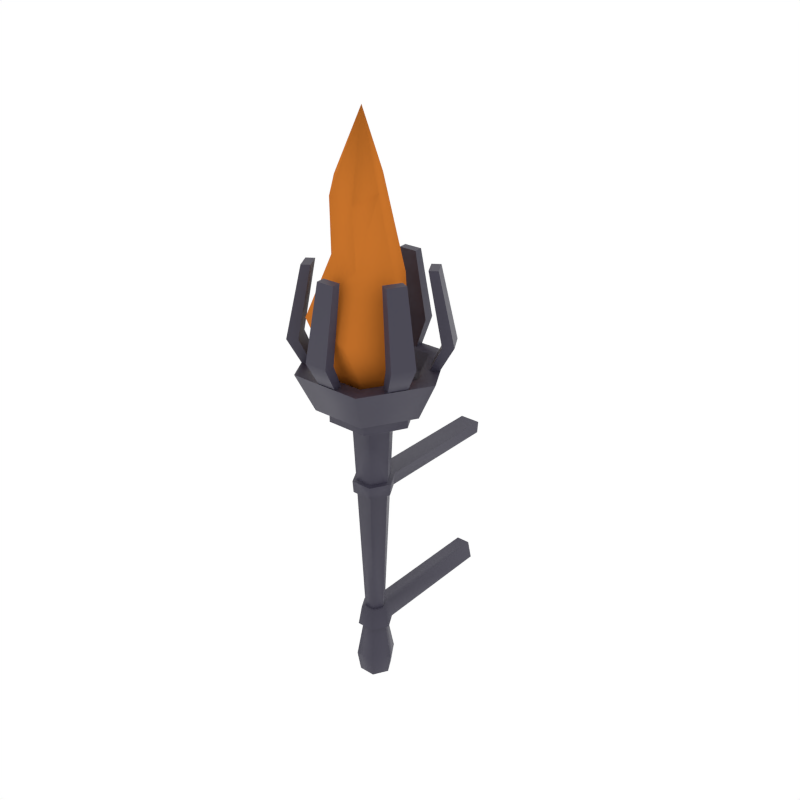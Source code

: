 # Source: Sconce.blend  (saved by Blender 2.93.21; exported with 4.5.12 LTS)
import bpy
from mathutils import Matrix  # noqa: F401  (used for matrix-valued properties, if any)

bpy.ops.wm.read_factory_settings(use_empty=True)
scene = bpy.context.scene
scene.name = 'Scene'

# ---- collections
col_collection_1 = bpy.data.collections.new('Collection 1'); scene.collection.children.link(col_collection_1)

# ---- materials (node trees are filled in below, after node groups)
mat_darkmetal = bpy.data.materials.new('DarkMetal')
mat_darkmetal.alpha_threshold = 0.0
mat_darkmetal.diffuse_color = (0.04147, 0.03704, 0.06072, 1.0)
mat_darkmetal.roughness = 0.5
mat_fire = bpy.data.materials.new('Fire')
mat_fire.alpha_threshold = 0.0
mat_fire.diffuse_color = (0.5711, 0.1714, 0.02519, 1.0)
mat_fire.roughness = 0.5

# ---- node groups
ng_auto_smooth = bpy.data.node_groups.new('Auto Smooth', 'GeometryNodeTree')
_s = ng_auto_smooth.interface.new_socket(name='Geometry', in_out='OUTPUT', socket_type='NodeSocketGeometry')
_s = ng_auto_smooth.interface.new_socket(name='Geometry', in_out='INPUT', socket_type='NodeSocketGeometry')
_s = ng_auto_smooth.interface.new_socket(name='Angle', in_out='INPUT', socket_type='NodeSocketFloat')
_s.subtype = 'ANGLE'
_s.min_value = 0.0
_s.max_value = 3.142
ng_auto_smooth.is_modifier = True
_N = ng_auto_smooth.nodes; _L = ng_auto_smooth.links
n0 = _N.new('NodeGroupOutput'); n0.name = 'Group Output'; n0.location = (480, -100)
n1 = _N.new('NodeGroupInput'); n1.name = 'Group Input'; n1.location = (-420, -300)
n2 = _N.new('NodeGroupInput'); n2.name = 'Group Input.001'; n2.location = (-60, -100)
n3 = _N.new('GeometryNodeSetShadeSmooth'); n3.name = 'Set Shade Smooth'; n3.location = (120, -100)
n3.domain = 'EDGE'
n4 = _N.new('GeometryNodeSetShadeSmooth'); n4.name = 'Set Shade Smooth.001'; n4.location = (300, -100)
n5 = _N.new('GeometryNodeInputMeshEdgeAngle'); n5.name = 'Edge Angle'; n5.location = (-420, -220)
n6 = _N.new('GeometryNodeInputEdgeSmooth'); n6.name = 'Is Edge Smooth'; n6.location = (-60, -160)
n7 = _N.new('GeometryNodeInputShadeSmooth'); n7.name = 'Is Face Smooth'; n7.location = (-240, -340)
n8 = _N.new('FunctionNodeBooleanMath'); n8.name = 'Boolean Math'; n8.location = (-60, -220)
n9 = _N.new('FunctionNodeCompare'); n9.name = 'Compare'; n9.location = (-240, -180)
n9.operation = 'LESS_EQUAL'
_L.new(n5.outputs[0], n9.inputs[0])
_L.new(n4.outputs[0], n0.inputs[0])
_L.new(n1.outputs[1], n9.inputs[1])
_L.new(n9.outputs[0], n8.inputs[0])
_L.new(n7.outputs[0], n8.inputs[1])
_L.new(n2.outputs[0], n3.inputs[0])
_L.new(n6.outputs[0], n3.inputs[1])
_L.new(n3.outputs[0], n4.inputs[0])
_L.new(n8.outputs[0], n3.inputs[2])
n0.is_active_output = True

# ---- material node trees
mat_darkmetal.use_nodes = True; mat_darkmetal.node_tree.nodes.clear()
_N = mat_darkmetal.node_tree.nodes; _L = mat_darkmetal.node_tree.links
n0 = _N.new('ShaderNodeOutputMaterial'); n0.name = 'Material Output'; n0.location = (300, 300)
n1 = _N.new('ShaderNodeBsdfPrincipled'); n1.name = 'Principled BSDF'; n1.location = (10, 300)
n1.distribution = 'GGX'
n1.subsurface_method = 'BURLEY'
n1.inputs[0].default_value = (0.04092, 0.03689, 0.06125, 1.0)
n1.inputs[3].default_value = 1.45
n1.inputs[27].default_value = (0.0, 0.0, 0.0, 1.0)
n1.inputs[28].default_value = 1.0
_L.new(n1.outputs[0], n0.inputs[0])
n0.is_active_output = True
mat_fire.use_nodes = True; mat_fire.node_tree.nodes.clear()
_N = mat_fire.node_tree.nodes; _L = mat_fire.node_tree.links
n0 = _N.new('ShaderNodeOutputMaterial'); n0.name = 'Material Output'; n0.location = (300, 300)
n1 = _N.new('ShaderNodeBsdfPrincipled'); n1.name = 'Principled BSDF'; n1.location = (10, 300)
n1.distribution = 'GGX'
n1.subsurface_method = 'BURLEY'
n1.inputs[0].default_value = (0.5711, 0.1714, 0.02519, 1.0)
n1.inputs[2].default_value = 0.0
n1.inputs[3].default_value = 1.45
n1.inputs[13].default_value = 0.0
n1.inputs[27].default_value = (0.0, 0.0, 0.0, 1.0)
n1.inputs[28].default_value = 1.0
_L.new(n1.outputs[0], n0.inputs[0])
n0.is_active_output = True

# ---- world
world_world = bpy.data.worlds.new('World'); scene.world = world_world
world_world.color = (1.0, 1.0, 1.0)
world_world.use_sun_shadow = False
world_world.sun_shadow_jitter_overblur = 0.0
world_world.cycles.sampling_method = 'NONE'
world_world.cycles.sample_map_resolution = 256

# ---- meshes
me_cylinder_004 = bpy.data.meshes.new('Cylinder.004')
me_cylinder_004.from_pydata([(0.01362, 0.1148, 0.3847), (-0.02099, 0.1145, 0.3847), (0.01501, 0.09798, 0.3847), (0.0171, 0.1441, 0.4383), (0.01362, 0.1148, 0.5727), (-0.02634, 0.1438, 0.4383), (0.01883, 0.123, 0.4383), (0.01501, 0.09798, 0.5727), (-0.02461, 0.1226, 0.4383), (-0.01961, 0.09771, 0.5727), (-0.01961, 0.09771, 0.3847), (-0.02099, 0.1145, 0.5727), (0.01236, -0.02141, -0.1607), (-0.03806, -1.664e-09, 0.2708), (0.02472, -1.346e-09, -0.1607), (-0.01903, 0.03296, 0.2708), (0.01236, 0.02141, -0.1607), (0.01903, 0.03296, 0.2708), (-0.01236, -0.02141, -0.1607), (0.03806, -1.664e-09, 0.2708), (-0.01236, 0.02141, -0.1607), (0.01903, -0.03296, 0.2708), (-0.02472, -1.346e-09, -0.1607), (-0.01903, -0.03296, 0.2708), (-0.0316, -1.098e-09, -0.2708), (-0.03806, -1.664e-09, -0.231), (-0.0158, 0.02737, -0.2708), (-0.01903, 0.03296, -0.231), (0.0158, 0.02737, -0.2708), (0.01903, 0.03296, -0.231), (0.0316, -2.873e-09, -0.2708), (0.03806, -1.664e-09, -0.231), (0.0158, -0.02737, -0.2708), (0.01903, -0.03296, -0.231), (-0.0158, -0.02737, -0.2708), (-0.01903, -0.03296, -0.231), (0.009865, -0.01709, -0.1187), (0.01973, -1.135e-09, -0.1187), (0.009865, 0.01709, -0.1187), (-0.009865, 0.01709, -0.1187), (-0.01973, -1.135e-09, -0.1187), (-0.009865, -0.01709, -0.1187), (-0.03981, 0.06895, 0.2925), (-0.07962, 3.467e-09, 0.2925), (0.03981, 0.06895, 0.2925), (0.07962, 3.467e-09, 0.2925), (0.03981, -0.06895, 0.2925), (-0.03981, -0.06895, 0.2925), (-0.03981, 0.06895, 0.3197), (-0.07962, 5.627e-09, 0.3197), (0.03981, 0.06895, 0.3197), (0.07962, 5.627e-09, 0.3197), (0.03981, -0.06895, 0.3197), (-0.03981, -0.06895, 0.3197), (-0.05199, 0.09005, 0.3197), (-0.104, 5.846e-09, 0.3197), (0.05199, 0.09005, 0.3197), (0.104, 5.846e-09, 0.3197), (0.05199, -0.09005, 0.3197), (-0.05199, -0.09005, 0.3197), (-0.06957, 0.1205, 0.3932), (-0.1391, 9.91e-09, 0.3932), (0.06957, 0.1205, 0.3932), (0.1391, 9.91e-09, 0.3932), (0.06957, -0.1205, 0.3932), (-0.06957, -0.1205, 0.3932), (-0.05255, 0.09101, 0.3932), (-0.1051, 8.226e-09, 0.3932), (0.05255, 0.09101, 0.3932), (0.1051, 8.226e-09, 0.3932), (0.05255, -0.09101, 0.3932), (-0.05255, -0.09101, 0.3932), (-0.04469, 0.07741, 0.3645), (-0.08938, -1.256e-09, 0.3645), (0.04469, 0.07741, 0.3645), (0.08938, -1.256e-09, 0.3645), (0.04469, -0.07741, 0.3645), (-0.04469, -0.07741, 0.3645), (-0.03315, -1.522e-09, 0.1664), (-0.01657, -0.02871, 0.1664), (0.01657, -0.02871, 0.1664), (0.03315, -1.522e-09, 0.1664), (0.01657, 0.02871, 0.1664), (-0.01657, 0.02871, 0.1664), (0.01589, -0.02753, 0.1375), (0.03179, -1.483e-09, 0.1375), (0.01589, 0.02753, 0.1375), (-0.01589, 0.02753, 0.1375), (-0.03179, -1.483e-09, 0.1375), (-0.01589, -0.02753, 0.1375), (-0.01718, 0.02976, -0.1588), (0.01718, -0.02976, -0.1588), (0.03437, -1.723e-09, -0.1588), (0.01718, 0.02976, -0.1588), (-0.03437, -1.723e-09, -0.1588), (-0.01718, -0.02976, -0.1588), (-0.0389, -1.755e-09, 0.1403), (-0.04057, -1.803e-09, 0.1635), (-0.01945, -0.03369, 0.1403), (-0.02028, -0.03513, 0.1635), (-0.02028, 0.03513, 0.1635), (0.02028, 0.03513, 0.1635), (0.02028, -0.03513, 0.1635), (0.04057, -1.803e-09, 0.1635), (0.01945, -0.03369, 0.1403), (0.0389, -1.755e-09, 0.1403), (0.01945, 0.03369, 0.1403), (-0.01945, 0.03369, 0.1403), (0.01371, -0.02376, -0.1206), (0.02743, -1.431e-09, -0.1206), (0.01371, 0.02376, -0.1206), (-0.01371, 0.02376, -0.1206), (-0.02743, -1.431e-09, -0.1206), (-0.01371, -0.02376, -0.1206), (-0.01718, 0.2882, -0.1588), (0.01718, 0.2882, -0.1588), (-0.01371, 0.2822, -0.1206), (0.01371, 0.2822, -0.1206), (-0.02028, 0.2935, 0.1635), (0.02028, 0.2935, 0.1635), (0.01945, 0.2921, 0.1403), (-0.01945, 0.2921, 0.1403), (-0.03283, 0.05687, 0.3645), (-0.06567, -2.528e-09, 0.3645), (0.03283, 0.05687, 0.3645), (0.06567, -2.528e-09, 0.3645), (0.03283, -0.05687, 0.3645), (-0.03283, -0.05687, 0.3645), (-0.01362, -0.1148, 0.3847), (0.02099, -0.1145, 0.3847), (-0.01501, -0.09798, 0.3847), (-0.0171, -0.1441, 0.4383), (-0.01362, -0.1148, 0.5727), (0.02634, -0.1438, 0.4383), (-0.01883, -0.123, 0.4383), (-0.01501, -0.09798, 0.5727), (0.02461, -0.1226, 0.4383), (0.01961, -0.09771, 0.5727), (0.01961, -0.09771, 0.3847), (0.02099, -0.1145, 0.5727), (0.09262, -0.06921, 0.3847), (0.1097, -0.0391, 0.3847), (0.07735, -0.06199, 0.3847), (0.1162, -0.08686, 0.4383), (0.09262, -0.06921, 0.5727), (0.1377, -0.04907, 0.4383), (0.09708, -0.0778, 0.4383), (0.07735, -0.06199, 0.5727), (0.1185, -0.04001, 0.4383), (0.09443, -0.03188, 0.5727), (0.09443, -0.03188, 0.3847), (0.1097, -0.0391, 0.5727), (0.1062, 0.04561, 0.3847), (0.08871, 0.07545, 0.3847), (0.09236, 0.036, 0.3847), (0.1333, 0.05724, 0.4383), (0.1062, 0.04561, 0.5727), (0.1113, 0.0947, 0.4383), (0.1159, 0.04518, 0.4383), (0.09236, 0.036, 0.5727), (0.0939, 0.08263, 0.4383), (0.07482, 0.06584, 0.5727), (0.07482, 0.06584, 0.3847), (0.08871, 0.07545, 0.5727), (-0.09262, 0.06921, 0.3847), (-0.1097, 0.0391, 0.3847), (-0.07735, 0.06199, 0.3847), (-0.1162, 0.08686, 0.4383), (-0.09262, 0.06921, 0.5727), (-0.1377, 0.04907, 0.4383), (-0.09708, 0.0778, 0.4383), (-0.07735, 0.06199, 0.5727), (-0.1185, 0.04001, 0.4383), (-0.09443, 0.03188, 0.5727), (-0.09443, 0.03188, 0.3847), (-0.1097, 0.0391, 0.5727), (-0.1062, -0.04561, 0.3847), (-0.08871, -0.07545, 0.3847), (-0.09236, -0.036, 0.3847), (-0.1333, -0.05724, 0.4383), (-0.1062, -0.04561, 0.5727), (-0.1113, -0.0947, 0.4383), (-0.1159, -0.04518, 0.4383), (-0.09236, -0.036, 0.5727), (-0.0939, -0.08263, 0.4383), (-0.07482, -0.06584, 0.5727), (-0.07482, -0.06584, 0.3847), (-0.08871, -0.07545, 0.5727)], [], [(1, 5, 3, 0), (1, 0, 2, 10), (0, 3, 6, 2), (5, 11, 4, 3), (3, 4, 7, 6), (6, 7, 9, 8), (2, 6, 8, 10), (8, 9, 11, 5), (10, 8, 5, 1), (11, 9, 7, 4), (79, 23, 13, 78), (82, 17, 19, 81), (81, 19, 21, 80), (80, 21, 23, 79), (13, 23, 47, 43), (25, 22, 20, 27), (83, 15, 17, 82), (78, 13, 15, 83), (25, 27, 26, 24), (27, 29, 28, 26), (29, 31, 30, 28), (31, 33, 32, 30), (33, 35, 34, 32), (35, 25, 24, 34), (24, 26, 28, 30, 32, 34), (27, 20, 16, 29), (33, 12, 18, 35), (31, 14, 12, 33), (29, 16, 14, 31), (35, 18, 22, 25), (18, 12, 91, 95), (20, 22, 94, 90), (36, 41, 113, 108), (12, 14, 92, 91), (14, 16, 93, 92), (41, 40, 112, 113), (43, 47, 53, 49), (21, 19, 45, 46), (17, 15, 42, 44), (23, 21, 46, 47), (15, 13, 43, 42), (19, 17, 44, 45), (53, 52, 58, 59), (46, 45, 51, 52), (44, 42, 48, 50), (47, 46, 52, 53), (45, 44, 50, 51), (42, 43, 49, 48), (55, 59, 65, 61), (51, 50, 56, 57), (48, 49, 55, 54), (49, 53, 59, 55), (52, 51, 57, 58), (50, 48, 54, 56), (65, 64, 70, 71), (58, 57, 63, 64), (56, 54, 60, 62), (59, 58, 64, 65), (57, 56, 62, 63), (54, 55, 61, 60), (67, 71, 77, 73), (63, 62, 68, 69), (60, 61, 67, 66), (61, 65, 71, 67), (64, 63, 69, 70), (62, 60, 66, 68), (77, 76, 126, 127), (70, 69, 75, 76), (68, 66, 72, 74), (71, 70, 76, 77), (69, 68, 74, 75), (66, 67, 73, 72), (81, 80, 102, 103), (85, 86, 106, 105), (86, 87, 107, 106), (80, 79, 99, 102), (88, 89, 98, 96), (79, 78, 97, 99), (94, 112, 111, 90), (41, 89, 88, 40), (38, 86, 85, 37), (37, 85, 84, 36), (36, 84, 89, 41), (39, 87, 86, 38), (37, 36, 108, 109), (95, 113, 112, 94), (93, 110, 109, 92), (92, 109, 108, 91), (91, 108, 113, 95), (100, 101, 119, 118), (96, 97, 100, 107), (111, 110, 117, 116), (104, 102, 99, 98), (105, 103, 102, 104), (106, 101, 103, 105), (98, 99, 97, 96), (87, 88, 96, 107), (78, 83, 100, 97), (84, 85, 105, 104), (82, 81, 103, 101), (83, 82, 101, 100), (89, 84, 104, 98), (40, 88, 87, 39), (22, 18, 95, 94), (40, 39, 111, 112), (16, 20, 90, 93), (38, 37, 109, 110), (39, 38, 110, 111), (114, 116, 117, 115), (121, 118, 119, 120), (101, 106, 120, 119), (90, 111, 116, 114), (93, 90, 114, 115), (107, 100, 118, 121), (110, 93, 115, 117), (106, 107, 121, 120), (75, 74, 124, 125), (72, 73, 123, 122), (73, 77, 127, 123), (76, 75, 125, 126), (74, 72, 122, 124), (129, 133, 131, 128), (129, 128, 130, 138), (128, 131, 134, 130), (133, 139, 132, 131), (131, 132, 135, 134), (134, 135, 137, 136), (130, 134, 136, 138), (136, 137, 139, 133), (138, 136, 133, 129), (139, 137, 135, 132), (141, 145, 143, 140), (141, 140, 142, 150), (140, 143, 146, 142), (145, 151, 144, 143), (143, 144, 147, 146), (146, 147, 149, 148), (142, 146, 148, 150), (148, 149, 151, 145), (150, 148, 145, 141), (151, 149, 147, 144), (153, 157, 155, 152), (153, 152, 154, 162), (152, 155, 158, 154), (157, 163, 156, 155), (155, 156, 159, 158), (158, 159, 161, 160), (154, 158, 160, 162), (160, 161, 163, 157), (162, 160, 157, 153), (163, 161, 159, 156), (165, 169, 167, 164), (165, 164, 166, 174), (164, 167, 170, 166), (169, 175, 168, 167), (167, 168, 171, 170), (170, 171, 173, 172), (166, 170, 172, 174), (172, 173, 175, 169), (174, 172, 169, 165), (175, 173, 171, 168), (177, 181, 179, 176), (177, 176, 178, 186), (176, 179, 182, 178), (181, 187, 180, 179), (179, 180, 183, 182), (182, 183, 185, 184), (178, 182, 184, 186), (184, 185, 187, 181), (186, 184, 181, 177), (187, 185, 183, 180)])
me_cylinder_004.polygons.foreach_set('use_smooth', [True] * 171)
me_cylinder_004.materials.append(mat_darkmetal)
me_cylinder_004.use_remesh_preserve_volume = False
me_cylinder_004.use_remesh_preserve_attributes = False
me_cylinder_004.use_mirror_vertex_groups = False
me_cylinder_004.update()
me_cylinder_007 = bpy.data.meshes.new('Cylinder.007')
me_cylinder_007.from_pydata([(-0.03283, 0.05687, 0.3645), (-0.06567, -2.528e-09, 0.3645), (0.03283, 0.05687, 0.3645), (0.06567, -2.528e-09, 0.3645), (0.03283, -0.05687, 0.3645), (-0.03283, -0.05687, 0.3645), (-0.04851, 0.05129, 0.5002), (-0.0917, -0.02883, 0.5168), (0.03788, 0.05129, 0.4671), (0.08107, -0.02883, 0.4505), (0.03788, -0.109, 0.4671), (-0.04851, -0.109, 0.5002), (-0.02083, 0.04929, 0.5735), (-0.05807, -0.0003865, 0.5937), (0.04199, 0.03913, 0.5588), (0.06758, -0.02069, 0.5644), (0.03034, -0.07036, 0.5847), (-0.03249, -0.06021, 0.5994), (-0.04406, 0.0277, 0.7313), (-0.07037, -0.008489, 0.7144), (0.002999, 0.02896, 0.7229), (0.02374, -0.005973, 0.6977), (-0.002568, -0.04216, 0.6808), (-0.04963, -0.04342, 0.6892), (0.05165, -0.07536, 0.8542)], [], [(5, 4, 10, 11), (7, 11, 17, 13), (3, 2, 8, 9), (0, 1, 7, 6), (1, 5, 11, 7), (4, 3, 9, 10), (2, 0, 6, 8), (17, 16, 22, 23), (10, 9, 15, 16), (8, 6, 12, 14), (11, 10, 16, 17), (9, 8, 14, 15), (6, 7, 13, 12), (22, 21, 24), (15, 14, 20, 21), (12, 13, 19, 18), (13, 17, 23, 19), (16, 15, 21, 22), (14, 12, 18, 20), (20, 18, 24), (23, 22, 24), (21, 20, 24), (18, 19, 24), (19, 23, 24)])
me_cylinder_007.polygons.foreach_set('use_smooth', [True] * 24)
me_cylinder_007.materials.append(mat_fire)
me_cylinder_007.use_remesh_preserve_volume = False
me_cylinder_007.use_remesh_preserve_attributes = False
me_cylinder_007.use_mirror_vertex_groups = False
me_cylinder_007.update()

# ---- objects
ob_base = bpy.data.objects.new('Base', me_cylinder_004)
ob_flame = bpy.data.objects.new('Flame', me_cylinder_007)

# ---- transforms, parenting, visibility, modifiers, constraints
ob_base.location = (0.0, 0.0, 0.0)
ob_base.lineart.crease_threshold = 0.0
_m = ob_base.modifiers.new('Auto Smooth', 'NODES')
_m.node_group = ng_auto_smooth
_gi = [s.identifier for s in ng_auto_smooth.interface.items_tree if s.item_type == 'SOCKET' and s.in_out == 'INPUT']
_m[_gi[1]] = 1.173  # Angle
ob_flame.location = (0.0, 0.0, 0.0)
ob_flame.lineart.crease_threshold = 0.0
_m = ob_flame.modifiers.new('Auto Smooth', 'NODES')
_m.node_group = ng_auto_smooth
_gi = [s.identifier for s in ng_auto_smooth.interface.items_tree if s.item_type == 'SOCKET' and s.in_out == 'INPUT']
_m[_gi[1]] = 1.173  # Angle

# ---- collection membership
col_collection_1.objects.link(ob_base)
col_collection_1.objects.link(ob_flame)

# ---- scene / render settings (as saved in the file)
scene.frame_start = 1; scene.frame_end = 250; scene.frame_set(0)
scene.render.engine = 'CYCLES'
scene.render.resolution_x = 1000
scene.render.resolution_y = 1000
scene.render.dither_intensity = 0.0
scene.cycles.samples = 200
scene.cycles.sampling_pattern = 'TABULATED_SOBOL'
scene.cycles.light_sampling_threshold = 0.0
scene.cycles.use_adaptive_sampling = False
scene.cycles.use_light_tree = False
scene.cycles.caustics_reflective = False
scene.cycles.caustics_refractive = False
scene.cycles.blur_glossy = 0.0
scene.cycles.max_bounces = 2
scene.cycles.pixel_filter_type = 'GAUSSIAN'
scene.cycles.sample_clamp_indirect = 0.0
scene.view_settings.view_transform = 'Standard'
bpy.context.view_layer.update()

# ---- added for rendering (the .blend has no active camera): camera
cam_auto = bpy.data.cameras.new('AutoCamera')
cam_auto.lens = 50.0
cam_auto.sensor_width = 36.0
cam_auto.clip_end = 1000.0
ob_auto_camera = bpy.data.objects.new('AutoCamera', cam_auto)
scene.collection.objects.link(ob_auto_camera)
ob_auto_camera.location = (1.14618, -1.30069, 1.20867)
ob_auto_camera.rotation_euler = (1.09748, -7.21219e-08, 0.694738)
scene.camera = ob_auto_camera
bpy.context.view_layer.update()
